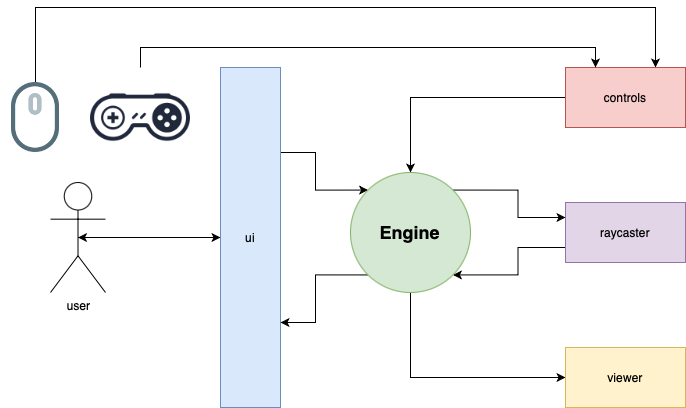

The diagram above was exported from draw.io. Its source (the exported page's mxGraphModel, read from the mxfile embedded in the PNG):
<mxGraphModel dx="728" dy="611" grid="1" gridSize="10" guides="1" tooltips="1" connect="1" arrows="1" fold="1" page="1" pageScale="1" pageWidth="850" pageHeight="1100" math="0" shadow="0">
  <root>
    <mxCell id="0" />
    <mxCell id="1" parent="0" />
    <mxCell id="NipnCUEil2uQHKze1TiW-16" style="edgeStyle=orthogonalEdgeStyle;rounded=0;orthogonalLoop=1;jettySize=auto;html=1;exitX=0;exitY=0.5;exitDx=0;exitDy=0;fontSize=18;" edge="1" parent="1" source="NipnCUEil2uQHKze1TiW-1" target="NipnCUEil2uQHKze1TiW-4">
      <mxGeometry relative="1" as="geometry" />
    </mxCell>
    <mxCell id="NipnCUEil2uQHKze1TiW-1" value="controls" style="rounded=0;whiteSpace=wrap;html=1;fillColor=#f8cecc;strokeColor=#b85450;" vertex="1" parent="1">
      <mxGeometry x="605" y="120" width="120" height="60" as="geometry" />
    </mxCell>
    <mxCell id="NipnCUEil2uQHKze1TiW-31" style="edgeStyle=orthogonalEdgeStyle;rounded=0;orthogonalLoop=1;jettySize=auto;html=1;exitX=0;exitY=0.75;exitDx=0;exitDy=0;entryX=1;entryY=1;entryDx=0;entryDy=0;fontSize=18;" edge="1" parent="1" source="NipnCUEil2uQHKze1TiW-2" target="NipnCUEil2uQHKze1TiW-4">
      <mxGeometry relative="1" as="geometry" />
    </mxCell>
    <mxCell id="NipnCUEil2uQHKze1TiW-2" value="raycaster" style="rounded=0;whiteSpace=wrap;html=1;fillColor=#e1d5e7;strokeColor=#9673a6;fontSize=12;" vertex="1" parent="1">
      <mxGeometry x="605" y="255" width="120" height="60" as="geometry" />
    </mxCell>
    <mxCell id="NipnCUEil2uQHKze1TiW-22" style="edgeStyle=orthogonalEdgeStyle;rounded=0;orthogonalLoop=1;jettySize=auto;html=1;exitX=1;exitY=0.25;exitDx=0;exitDy=0;entryX=0;entryY=0;entryDx=0;entryDy=0;fontSize=18;" edge="1" parent="1" source="NipnCUEil2uQHKze1TiW-3" target="NipnCUEil2uQHKze1TiW-4">
      <mxGeometry relative="1" as="geometry" />
    </mxCell>
    <mxCell id="NipnCUEil2uQHKze1TiW-30" style="edgeStyle=orthogonalEdgeStyle;rounded=0;orthogonalLoop=1;jettySize=auto;html=1;exitX=0;exitY=0.5;exitDx=0;exitDy=0;entryX=0.5;entryY=0.5;entryDx=0;entryDy=0;entryPerimeter=0;fontSize=18;" edge="1" parent="1" source="NipnCUEil2uQHKze1TiW-3" target="NipnCUEil2uQHKze1TiW-10">
      <mxGeometry relative="1" as="geometry" />
    </mxCell>
    <mxCell id="NipnCUEil2uQHKze1TiW-3" value="ui" style="rounded=0;whiteSpace=wrap;html=1;fillColor=#dae8fc;strokeColor=#6c8ebf;" vertex="1" parent="1">
      <mxGeometry x="260" y="120" width="60" height="340" as="geometry" />
    </mxCell>
    <mxCell id="NipnCUEil2uQHKze1TiW-17" style="edgeStyle=orthogonalEdgeStyle;rounded=0;orthogonalLoop=1;jettySize=auto;html=1;exitX=1;exitY=0;exitDx=0;exitDy=0;entryX=0;entryY=0.25;entryDx=0;entryDy=0;fontSize=18;" edge="1" parent="1" source="NipnCUEil2uQHKze1TiW-4" target="NipnCUEil2uQHKze1TiW-2">
      <mxGeometry relative="1" as="geometry" />
    </mxCell>
    <mxCell id="NipnCUEil2uQHKze1TiW-23" style="edgeStyle=orthogonalEdgeStyle;rounded=0;orthogonalLoop=1;jettySize=auto;html=1;exitX=0;exitY=1;exitDx=0;exitDy=0;entryX=1;entryY=0.75;entryDx=0;entryDy=0;fontSize=18;" edge="1" parent="1" source="NipnCUEil2uQHKze1TiW-4" target="NipnCUEil2uQHKze1TiW-3">
      <mxGeometry relative="1" as="geometry" />
    </mxCell>
    <mxCell id="NipnCUEil2uQHKze1TiW-39" style="edgeStyle=orthogonalEdgeStyle;rounded=0;orthogonalLoop=1;jettySize=auto;html=1;exitX=0.5;exitY=1;exitDx=0;exitDy=0;entryX=0;entryY=0.5;entryDx=0;entryDy=0;fontSize=12;" edge="1" parent="1" source="NipnCUEil2uQHKze1TiW-4" target="NipnCUEil2uQHKze1TiW-5">
      <mxGeometry relative="1" as="geometry" />
    </mxCell>
    <mxCell id="NipnCUEil2uQHKze1TiW-4" value="Engine" style="ellipse;whiteSpace=wrap;html=1;aspect=fixed;fontSize=18;fontStyle=1;fillColor=#d5e8d4;strokeColor=#82b366;" vertex="1" parent="1">
      <mxGeometry x="390" y="225" width="120" height="120" as="geometry" />
    </mxCell>
    <mxCell id="NipnCUEil2uQHKze1TiW-5" value="&lt;font style=&quot;font-size: 12px;&quot;&gt;viewer&lt;/font&gt;" style="rounded=0;whiteSpace=wrap;html=1;fontSize=12;fillColor=#fff2cc;strokeColor=#d6b656;" vertex="1" parent="1">
      <mxGeometry x="605" y="400" width="120" height="60" as="geometry" />
    </mxCell>
    <mxCell id="NipnCUEil2uQHKze1TiW-14" style="edgeStyle=orthogonalEdgeStyle;rounded=0;orthogonalLoop=1;jettySize=auto;html=1;exitX=0.5;exitY=0;exitDx=0;exitDy=0;entryX=0.25;entryY=0;entryDx=0;entryDy=0;fontSize=18;" edge="1" parent="1" source="NipnCUEil2uQHKze1TiW-8" target="NipnCUEil2uQHKze1TiW-1">
      <mxGeometry relative="1" as="geometry" />
    </mxCell>
    <mxCell id="NipnCUEil2uQHKze1TiW-8" value="" style="shape=image;html=1;verticalAlign=top;verticalLabelPosition=bottom;labelBackgroundColor=#ffffff;imageAspect=0;aspect=fixed;image=https://cdn0.iconfinder.com/data/icons/retro-items-4/64/Game_Controller-128.png;fontSize=18;" vertex="1" parent="1">
      <mxGeometry x="130" y="120" width="100" height="100" as="geometry" />
    </mxCell>
    <mxCell id="NipnCUEil2uQHKze1TiW-13" style="edgeStyle=orthogonalEdgeStyle;rounded=0;orthogonalLoop=1;jettySize=auto;html=1;exitX=0.5;exitY=0;exitDx=0;exitDy=0;entryX=0.75;entryY=0;entryDx=0;entryDy=0;fontSize=18;" edge="1" parent="1" source="NipnCUEil2uQHKze1TiW-9" target="NipnCUEil2uQHKze1TiW-1">
      <mxGeometry relative="1" as="geometry">
        <Array as="points">
          <mxPoint x="75" y="60" />
          <mxPoint x="695" y="60" />
        </Array>
      </mxGeometry>
    </mxCell>
    <mxCell id="NipnCUEil2uQHKze1TiW-9" value="" style="shape=image;html=1;verticalAlign=top;verticalLabelPosition=bottom;labelBackgroundColor=#ffffff;imageAspect=0;aspect=fixed;image=https://cdn2.iconfinder.com/data/icons/bitsies/128/Mouse-128.png;fontSize=18;" vertex="1" parent="1">
      <mxGeometry x="40" y="135" width="70" height="70" as="geometry" />
    </mxCell>
    <mxCell id="NipnCUEil2uQHKze1TiW-29" style="edgeStyle=orthogonalEdgeStyle;rounded=0;orthogonalLoop=1;jettySize=auto;html=1;exitX=0.5;exitY=0.5;exitDx=0;exitDy=0;exitPerimeter=0;fontSize=18;" edge="1" parent="1" source="NipnCUEil2uQHKze1TiW-10" target="NipnCUEil2uQHKze1TiW-3">
      <mxGeometry relative="1" as="geometry" />
    </mxCell>
    <mxCell id="NipnCUEil2uQHKze1TiW-10" value="&lt;font style=&quot;font-size: 12px&quot;&gt;user&lt;/font&gt;" style="shape=umlActor;verticalLabelPosition=bottom;verticalAlign=top;html=1;outlineConnect=0;fontSize=12;" vertex="1" parent="1">
      <mxGeometry x="90" y="235" width="55" height="110" as="geometry" />
    </mxCell>
  </root>
</mxGraphModel>